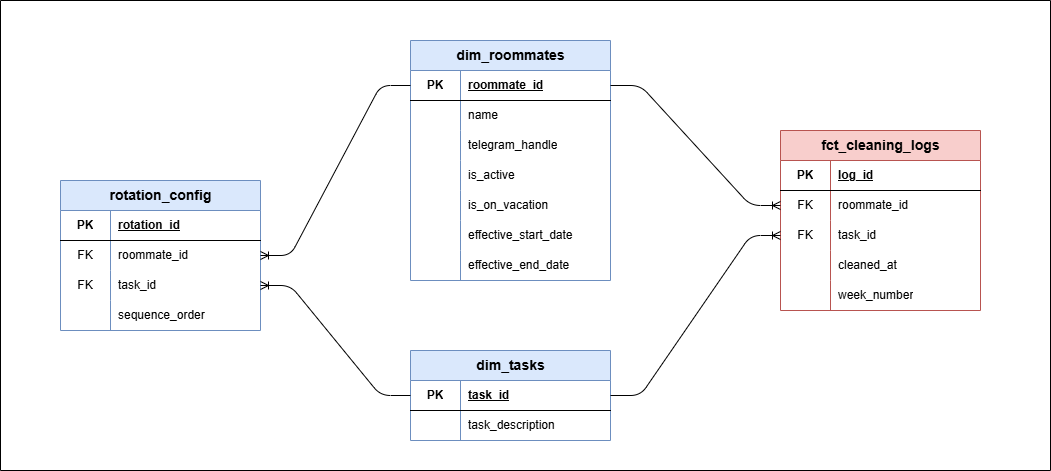

The diagram above was exported from draw.io. Its source (the exported page's mxGraphModel, read from the mxfile embedded in the PNG):
<mxGraphModel dx="2264" dy="731" grid="1" gridSize="10" guides="1" tooltips="1" connect="1" arrows="1" fold="1" page="1" pageScale="1" pageWidth="850" pageHeight="1100" math="0" shadow="0">
  <root>
    <mxCell id="0" />
    <mxCell id="1" parent="0" />
    <mxCell id="u7PiiqCuuDw808jMJodr-1" parent="1" style="shape=table;startSize=30;container=1;collapsible=1;childLayout=tableLayout;fixedRows=1;rowLines=0;fontStyle=1;align=center;resizeLast=1;html=1;fillColor=#dae8fc;strokeColor=#6c8ebf;" value="&lt;font style=&quot;font-size: 14px;&quot;&gt;dim_roommates&lt;/font&gt;" vertex="1">
      <mxGeometry height="240" width="200" x="190" y="110" as="geometry" />
    </mxCell>
    <mxCell id="u7PiiqCuuDw808jMJodr-2" parent="u7PiiqCuuDw808jMJodr-1" style="shape=tableRow;horizontal=0;startSize=0;swimlaneHead=0;swimlaneBody=0;fillColor=none;collapsible=0;dropTarget=0;points=[[0,0.5],[1,0.5]];portConstraint=eastwest;top=0;left=0;right=0;bottom=1;" value="" vertex="1">
      <mxGeometry height="30" width="200" y="30" as="geometry" />
    </mxCell>
    <mxCell id="u7PiiqCuuDw808jMJodr-3" parent="u7PiiqCuuDw808jMJodr-2" style="shape=partialRectangle;connectable=0;fillColor=none;top=0;left=0;bottom=0;right=0;fontStyle=1;overflow=hidden;whiteSpace=wrap;html=1;" value="PK" vertex="1">
      <mxGeometry height="30" width="50" as="geometry">
        <mxRectangle height="30" width="50" as="alternateBounds" />
      </mxGeometry>
    </mxCell>
    <mxCell id="u7PiiqCuuDw808jMJodr-4" parent="u7PiiqCuuDw808jMJodr-2" style="shape=partialRectangle;connectable=0;fillColor=none;top=0;left=0;bottom=0;right=0;align=left;spacingLeft=6;fontStyle=5;overflow=hidden;whiteSpace=wrap;html=1;" value="roommate_id" vertex="1">
      <mxGeometry height="30" width="150" x="50" as="geometry">
        <mxRectangle height="30" width="150" as="alternateBounds" />
      </mxGeometry>
    </mxCell>
    <mxCell id="u7PiiqCuuDw808jMJodr-5" parent="u7PiiqCuuDw808jMJodr-1" style="shape=tableRow;horizontal=0;startSize=0;swimlaneHead=0;swimlaneBody=0;fillColor=none;collapsible=0;dropTarget=0;points=[[0,0.5],[1,0.5]];portConstraint=eastwest;top=0;left=0;right=0;bottom=0;" value="" vertex="1">
      <mxGeometry height="30" width="200" y="60" as="geometry" />
    </mxCell>
    <mxCell id="u7PiiqCuuDw808jMJodr-6" parent="u7PiiqCuuDw808jMJodr-5" style="shape=partialRectangle;connectable=0;fillColor=none;top=0;left=0;bottom=0;right=0;editable=1;overflow=hidden;whiteSpace=wrap;html=1;" value="" vertex="1">
      <mxGeometry height="30" width="50" as="geometry">
        <mxRectangle height="30" width="50" as="alternateBounds" />
      </mxGeometry>
    </mxCell>
    <mxCell id="u7PiiqCuuDw808jMJodr-7" parent="u7PiiqCuuDw808jMJodr-5" style="shape=partialRectangle;connectable=0;fillColor=none;top=0;left=0;bottom=0;right=0;align=left;spacingLeft=6;overflow=hidden;whiteSpace=wrap;html=1;" value="name" vertex="1">
      <mxGeometry height="30" width="150" x="50" as="geometry">
        <mxRectangle height="30" width="150" as="alternateBounds" />
      </mxGeometry>
    </mxCell>
    <mxCell id="u7PiiqCuuDw808jMJodr-8" parent="u7PiiqCuuDw808jMJodr-1" style="shape=tableRow;horizontal=0;startSize=0;swimlaneHead=0;swimlaneBody=0;fillColor=none;collapsible=0;dropTarget=0;points=[[0,0.5],[1,0.5]];portConstraint=eastwest;top=0;left=0;right=0;bottom=0;" value="" vertex="1">
      <mxGeometry height="30" width="200" y="90" as="geometry" />
    </mxCell>
    <mxCell id="u7PiiqCuuDw808jMJodr-9" parent="u7PiiqCuuDw808jMJodr-8" style="shape=partialRectangle;connectable=0;fillColor=none;top=0;left=0;bottom=0;right=0;editable=1;overflow=hidden;whiteSpace=wrap;html=1;" value="" vertex="1">
      <mxGeometry height="30" width="50" as="geometry">
        <mxRectangle height="30" width="50" as="alternateBounds" />
      </mxGeometry>
    </mxCell>
    <mxCell id="u7PiiqCuuDw808jMJodr-10" parent="u7PiiqCuuDw808jMJodr-8" style="shape=partialRectangle;connectable=0;fillColor=none;top=0;left=0;bottom=0;right=0;align=left;spacingLeft=6;overflow=hidden;whiteSpace=wrap;html=1;" value="telegram_handle" vertex="1">
      <mxGeometry height="30" width="150" x="50" as="geometry">
        <mxRectangle height="30" width="150" as="alternateBounds" />
      </mxGeometry>
    </mxCell>
    <mxCell id="u7PiiqCuuDw808jMJodr-11" parent="u7PiiqCuuDw808jMJodr-1" style="shape=tableRow;horizontal=0;startSize=0;swimlaneHead=0;swimlaneBody=0;fillColor=none;collapsible=0;dropTarget=0;points=[[0,0.5],[1,0.5]];portConstraint=eastwest;top=0;left=0;right=0;bottom=0;" value="" vertex="1">
      <mxGeometry height="30" width="200" y="120" as="geometry" />
    </mxCell>
    <mxCell id="u7PiiqCuuDw808jMJodr-12" parent="u7PiiqCuuDw808jMJodr-11" style="shape=partialRectangle;connectable=0;fillColor=none;top=0;left=0;bottom=0;right=0;editable=1;overflow=hidden;whiteSpace=wrap;html=1;" value="" vertex="1">
      <mxGeometry height="30" width="50" as="geometry">
        <mxRectangle height="30" width="50" as="alternateBounds" />
      </mxGeometry>
    </mxCell>
    <mxCell id="u7PiiqCuuDw808jMJodr-13" parent="u7PiiqCuuDw808jMJodr-11" style="shape=partialRectangle;connectable=0;fillColor=none;top=0;left=0;bottom=0;right=0;align=left;spacingLeft=6;overflow=hidden;whiteSpace=wrap;html=1;" value="is_active" vertex="1">
      <mxGeometry height="30" width="150" x="50" as="geometry">
        <mxRectangle height="30" width="150" as="alternateBounds" />
      </mxGeometry>
    </mxCell>
    <mxCell id="u7PiiqCuuDw808jMJodr-14" parent="u7PiiqCuuDw808jMJodr-1" style="shape=tableRow;horizontal=0;startSize=0;swimlaneHead=0;swimlaneBody=0;fillColor=none;collapsible=0;dropTarget=0;points=[[0,0.5],[1,0.5]];portConstraint=eastwest;top=0;left=0;right=0;bottom=0;" value="" vertex="1">
      <mxGeometry height="30" width="200" y="150" as="geometry" />
    </mxCell>
    <mxCell id="u7PiiqCuuDw808jMJodr-15" parent="u7PiiqCuuDw808jMJodr-14" style="shape=partialRectangle;connectable=0;fillColor=none;top=0;left=0;bottom=0;right=0;editable=1;overflow=hidden;whiteSpace=wrap;html=1;" value="" vertex="1">
      <mxGeometry height="30" width="50" as="geometry">
        <mxRectangle height="30" width="50" as="alternateBounds" />
      </mxGeometry>
    </mxCell>
    <mxCell id="u7PiiqCuuDw808jMJodr-16" parent="u7PiiqCuuDw808jMJodr-14" style="shape=partialRectangle;connectable=0;fillColor=none;top=0;left=0;bottom=0;right=0;align=left;spacingLeft=6;overflow=hidden;whiteSpace=wrap;html=1;" value="is_on_vacation" vertex="1">
      <mxGeometry height="30" width="150" x="50" as="geometry">
        <mxRectangle height="30" width="150" as="alternateBounds" />
      </mxGeometry>
    </mxCell>
    <mxCell id="u7PiiqCuuDw808jMJodr-17" parent="u7PiiqCuuDw808jMJodr-1" style="shape=tableRow;horizontal=0;startSize=0;swimlaneHead=0;swimlaneBody=0;fillColor=none;collapsible=0;dropTarget=0;points=[[0,0.5],[1,0.5]];portConstraint=eastwest;top=0;left=0;right=0;bottom=0;" value="" vertex="1">
      <mxGeometry height="30" width="200" y="180" as="geometry" />
    </mxCell>
    <mxCell id="u7PiiqCuuDw808jMJodr-18" parent="u7PiiqCuuDw808jMJodr-17" style="shape=partialRectangle;connectable=0;fillColor=none;top=0;left=0;bottom=0;right=0;editable=1;overflow=hidden;whiteSpace=wrap;html=1;" value="" vertex="1">
      <mxGeometry height="30" width="50" as="geometry">
        <mxRectangle height="30" width="50" as="alternateBounds" />
      </mxGeometry>
    </mxCell>
    <mxCell id="u7PiiqCuuDw808jMJodr-19" parent="u7PiiqCuuDw808jMJodr-17" style="shape=partialRectangle;connectable=0;fillColor=none;top=0;left=0;bottom=0;right=0;align=left;spacingLeft=6;overflow=hidden;whiteSpace=wrap;html=1;" value="effective_start_date" vertex="1">
      <mxGeometry height="30" width="150" x="50" as="geometry">
        <mxRectangle height="30" width="150" as="alternateBounds" />
      </mxGeometry>
    </mxCell>
    <mxCell id="u7PiiqCuuDw808jMJodr-20" parent="u7PiiqCuuDw808jMJodr-1" style="shape=tableRow;horizontal=0;startSize=0;swimlaneHead=0;swimlaneBody=0;fillColor=none;collapsible=0;dropTarget=0;points=[[0,0.5],[1,0.5]];portConstraint=eastwest;top=0;left=0;right=0;bottom=0;" value="" vertex="1">
      <mxGeometry height="30" width="200" y="210" as="geometry" />
    </mxCell>
    <mxCell id="u7PiiqCuuDw808jMJodr-21" parent="u7PiiqCuuDw808jMJodr-20" style="shape=partialRectangle;connectable=0;fillColor=none;top=0;left=0;bottom=0;right=0;editable=1;overflow=hidden;whiteSpace=wrap;html=1;" value="" vertex="1">
      <mxGeometry height="30" width="50" as="geometry">
        <mxRectangle height="30" width="50" as="alternateBounds" />
      </mxGeometry>
    </mxCell>
    <mxCell id="u7PiiqCuuDw808jMJodr-22" parent="u7PiiqCuuDw808jMJodr-20" style="shape=partialRectangle;connectable=0;fillColor=none;top=0;left=0;bottom=0;right=0;align=left;spacingLeft=6;overflow=hidden;whiteSpace=wrap;html=1;" value="effective_end_date" vertex="1">
      <mxGeometry height="30" width="150" x="50" as="geometry">
        <mxRectangle height="30" width="150" as="alternateBounds" />
      </mxGeometry>
    </mxCell>
    <mxCell id="u7PiiqCuuDw808jMJodr-44" parent="1" style="shape=table;startSize=30;container=1;collapsible=1;childLayout=tableLayout;fixedRows=1;rowLines=0;fontStyle=1;align=center;resizeLast=1;html=1;fillColor=#dae8fc;strokeColor=#6c8ebf;" value="&lt;font style=&quot;font-size: 14px;&quot;&gt;dim_tasks&lt;/font&gt;" vertex="1">
      <mxGeometry height="90" width="200" x="190" y="420" as="geometry" />
    </mxCell>
    <mxCell id="u7PiiqCuuDw808jMJodr-45" parent="u7PiiqCuuDw808jMJodr-44" style="shape=tableRow;horizontal=0;startSize=0;swimlaneHead=0;swimlaneBody=0;fillColor=none;collapsible=0;dropTarget=0;points=[[0,0.5],[1,0.5]];portConstraint=eastwest;top=0;left=0;right=0;bottom=1;" value="" vertex="1">
      <mxGeometry height="30" width="200" y="30" as="geometry" />
    </mxCell>
    <mxCell id="u7PiiqCuuDw808jMJodr-46" parent="u7PiiqCuuDw808jMJodr-45" style="shape=partialRectangle;connectable=0;fillColor=none;top=0;left=0;bottom=0;right=0;fontStyle=1;overflow=hidden;whiteSpace=wrap;html=1;" value="PK" vertex="1">
      <mxGeometry height="30" width="50" as="geometry">
        <mxRectangle height="30" width="50" as="alternateBounds" />
      </mxGeometry>
    </mxCell>
    <mxCell id="u7PiiqCuuDw808jMJodr-47" parent="u7PiiqCuuDw808jMJodr-45" style="shape=partialRectangle;connectable=0;fillColor=none;top=0;left=0;bottom=0;right=0;align=left;spacingLeft=6;fontStyle=5;overflow=hidden;whiteSpace=wrap;html=1;" value="task_id" vertex="1">
      <mxGeometry height="30" width="150" x="50" as="geometry">
        <mxRectangle height="30" width="150" as="alternateBounds" />
      </mxGeometry>
    </mxCell>
    <mxCell id="u7PiiqCuuDw808jMJodr-48" parent="u7PiiqCuuDw808jMJodr-44" style="shape=tableRow;horizontal=0;startSize=0;swimlaneHead=0;swimlaneBody=0;fillColor=none;collapsible=0;dropTarget=0;points=[[0,0.5],[1,0.5]];portConstraint=eastwest;top=0;left=0;right=0;bottom=0;" value="" vertex="1">
      <mxGeometry height="30" width="200" y="60" as="geometry" />
    </mxCell>
    <mxCell id="u7PiiqCuuDw808jMJodr-49" parent="u7PiiqCuuDw808jMJodr-48" style="shape=partialRectangle;connectable=0;fillColor=none;top=0;left=0;bottom=0;right=0;editable=1;overflow=hidden;whiteSpace=wrap;html=1;" value="" vertex="1">
      <mxGeometry height="30" width="50" as="geometry">
        <mxRectangle height="30" width="50" as="alternateBounds" />
      </mxGeometry>
    </mxCell>
    <mxCell id="u7PiiqCuuDw808jMJodr-50" parent="u7PiiqCuuDw808jMJodr-48" style="shape=partialRectangle;connectable=0;fillColor=none;top=0;left=0;bottom=0;right=0;align=left;spacingLeft=6;overflow=hidden;whiteSpace=wrap;html=1;" value="task_description" vertex="1">
      <mxGeometry height="30" width="150" x="50" as="geometry">
        <mxRectangle height="30" width="150" as="alternateBounds" />
      </mxGeometry>
    </mxCell>
    <mxCell id="u7PiiqCuuDw808jMJodr-66" parent="1" style="shape=table;startSize=30;container=1;collapsible=1;childLayout=tableLayout;fixedRows=1;rowLines=0;fontStyle=1;align=center;resizeLast=1;html=1;fillColor=#dae8fc;strokeColor=#6c8ebf;" value="&lt;font style=&quot;font-size: 14px;&quot;&gt;rotation_config&lt;/font&gt;" vertex="1">
      <mxGeometry height="150" width="200" x="-160" y="250" as="geometry" />
    </mxCell>
    <mxCell id="u7PiiqCuuDw808jMJodr-67" parent="u7PiiqCuuDw808jMJodr-66" style="shape=tableRow;horizontal=0;startSize=0;swimlaneHead=0;swimlaneBody=0;fillColor=none;collapsible=0;dropTarget=0;points=[[0,0.5],[1,0.5]];portConstraint=eastwest;top=0;left=0;right=0;bottom=1;" value="" vertex="1">
      <mxGeometry height="30" width="200" y="30" as="geometry" />
    </mxCell>
    <mxCell id="u7PiiqCuuDw808jMJodr-68" parent="u7PiiqCuuDw808jMJodr-67" style="shape=partialRectangle;connectable=0;fillColor=none;top=0;left=0;bottom=0;right=0;fontStyle=1;overflow=hidden;whiteSpace=wrap;html=1;" value="PK" vertex="1">
      <mxGeometry height="30" width="50" as="geometry">
        <mxRectangle height="30" width="50" as="alternateBounds" />
      </mxGeometry>
    </mxCell>
    <mxCell id="u7PiiqCuuDw808jMJodr-69" parent="u7PiiqCuuDw808jMJodr-67" style="shape=partialRectangle;connectable=0;fillColor=none;top=0;left=0;bottom=0;right=0;align=left;spacingLeft=6;fontStyle=5;overflow=hidden;whiteSpace=wrap;html=1;" value="rotation_id" vertex="1">
      <mxGeometry height="30" width="150" x="50" as="geometry">
        <mxRectangle height="30" width="150" as="alternateBounds" />
      </mxGeometry>
    </mxCell>
    <mxCell id="u7PiiqCuuDw808jMJodr-70" parent="u7PiiqCuuDw808jMJodr-66" style="shape=tableRow;horizontal=0;startSize=0;swimlaneHead=0;swimlaneBody=0;fillColor=none;collapsible=0;dropTarget=0;points=[[0,0.5],[1,0.5]];portConstraint=eastwest;top=0;left=0;right=0;bottom=0;" value="" vertex="1">
      <mxGeometry height="30" width="200" y="60" as="geometry" />
    </mxCell>
    <mxCell id="u7PiiqCuuDw808jMJodr-71" parent="u7PiiqCuuDw808jMJodr-70" style="shape=partialRectangle;connectable=0;fillColor=none;top=0;left=0;bottom=0;right=0;editable=1;overflow=hidden;whiteSpace=wrap;html=1;" value="FK" vertex="1">
      <mxGeometry height="30" width="50" as="geometry">
        <mxRectangle height="30" width="50" as="alternateBounds" />
      </mxGeometry>
    </mxCell>
    <mxCell id="u7PiiqCuuDw808jMJodr-72" parent="u7PiiqCuuDw808jMJodr-70" style="shape=partialRectangle;connectable=0;fillColor=none;top=0;left=0;bottom=0;right=0;align=left;spacingLeft=6;overflow=hidden;whiteSpace=wrap;html=1;" value="roommate_id" vertex="1">
      <mxGeometry height="30" width="150" x="50" as="geometry">
        <mxRectangle height="30" width="150" as="alternateBounds" />
      </mxGeometry>
    </mxCell>
    <mxCell id="u7PiiqCuuDw808jMJodr-73" parent="u7PiiqCuuDw808jMJodr-66" style="shape=tableRow;horizontal=0;startSize=0;swimlaneHead=0;swimlaneBody=0;fillColor=none;collapsible=0;dropTarget=0;points=[[0,0.5],[1,0.5]];portConstraint=eastwest;top=0;left=0;right=0;bottom=0;" value="" vertex="1">
      <mxGeometry height="30" width="200" y="90" as="geometry" />
    </mxCell>
    <mxCell id="u7PiiqCuuDw808jMJodr-74" parent="u7PiiqCuuDw808jMJodr-73" style="shape=partialRectangle;connectable=0;fillColor=none;top=0;left=0;bottom=0;right=0;editable=1;overflow=hidden;whiteSpace=wrap;html=1;" value="FK" vertex="1">
      <mxGeometry height="30" width="50" as="geometry">
        <mxRectangle height="30" width="50" as="alternateBounds" />
      </mxGeometry>
    </mxCell>
    <mxCell id="u7PiiqCuuDw808jMJodr-75" parent="u7PiiqCuuDw808jMJodr-73" style="shape=partialRectangle;connectable=0;fillColor=none;top=0;left=0;bottom=0;right=0;align=left;spacingLeft=6;overflow=hidden;whiteSpace=wrap;html=1;" value="task_id" vertex="1">
      <mxGeometry height="30" width="150" x="50" as="geometry">
        <mxRectangle height="30" width="150" as="alternateBounds" />
      </mxGeometry>
    </mxCell>
    <mxCell id="u7PiiqCuuDw808jMJodr-76" parent="u7PiiqCuuDw808jMJodr-66" style="shape=tableRow;horizontal=0;startSize=0;swimlaneHead=0;swimlaneBody=0;fillColor=none;collapsible=0;dropTarget=0;points=[[0,0.5],[1,0.5]];portConstraint=eastwest;top=0;left=0;right=0;bottom=0;" value="" vertex="1">
      <mxGeometry height="30" width="200" y="120" as="geometry" />
    </mxCell>
    <mxCell id="u7PiiqCuuDw808jMJodr-77" parent="u7PiiqCuuDw808jMJodr-76" style="shape=partialRectangle;connectable=0;fillColor=none;top=0;left=0;bottom=0;right=0;editable=1;overflow=hidden;whiteSpace=wrap;html=1;" value="" vertex="1">
      <mxGeometry height="30" width="50" as="geometry">
        <mxRectangle height="30" width="50" as="alternateBounds" />
      </mxGeometry>
    </mxCell>
    <mxCell id="u7PiiqCuuDw808jMJodr-78" parent="u7PiiqCuuDw808jMJodr-76" style="shape=partialRectangle;connectable=0;fillColor=none;top=0;left=0;bottom=0;right=0;align=left;spacingLeft=6;overflow=hidden;whiteSpace=wrap;html=1;" value="sequence_order" vertex="1">
      <mxGeometry height="30" width="150" x="50" as="geometry">
        <mxRectangle height="30" width="150" as="alternateBounds" />
      </mxGeometry>
    </mxCell>
    <mxCell id="u7PiiqCuuDw808jMJodr-88" parent="1" style="shape=table;startSize=30;container=1;collapsible=1;childLayout=tableLayout;fixedRows=1;rowLines=0;fontStyle=1;align=center;resizeLast=1;html=1;fillColor=#f8cecc;strokeColor=#b85450;" value="&lt;font style=&quot;font-size: 14px;&quot;&gt;fct_cleaning_logs&lt;/font&gt;" vertex="1">
      <mxGeometry height="180" width="200" x="560" y="200" as="geometry" />
    </mxCell>
    <mxCell id="u7PiiqCuuDw808jMJodr-89" parent="u7PiiqCuuDw808jMJodr-88" style="shape=tableRow;horizontal=0;startSize=0;swimlaneHead=0;swimlaneBody=0;fillColor=none;collapsible=0;dropTarget=0;points=[[0,0.5],[1,0.5]];portConstraint=eastwest;top=0;left=0;right=0;bottom=1;" value="" vertex="1">
      <mxGeometry height="30" width="200" y="30" as="geometry" />
    </mxCell>
    <mxCell id="u7PiiqCuuDw808jMJodr-90" parent="u7PiiqCuuDw808jMJodr-89" style="shape=partialRectangle;connectable=0;fillColor=none;top=0;left=0;bottom=0;right=0;fontStyle=1;overflow=hidden;whiteSpace=wrap;html=1;" value="PK" vertex="1">
      <mxGeometry height="30" width="50" as="geometry">
        <mxRectangle height="30" width="50" as="alternateBounds" />
      </mxGeometry>
    </mxCell>
    <mxCell id="u7PiiqCuuDw808jMJodr-91" parent="u7PiiqCuuDw808jMJodr-89" style="shape=partialRectangle;connectable=0;fillColor=none;top=0;left=0;bottom=0;right=0;align=left;spacingLeft=6;fontStyle=5;overflow=hidden;whiteSpace=wrap;html=1;" value="log_id" vertex="1">
      <mxGeometry height="30" width="150" x="50" as="geometry">
        <mxRectangle height="30" width="150" as="alternateBounds" />
      </mxGeometry>
    </mxCell>
    <mxCell id="u7PiiqCuuDw808jMJodr-92" parent="u7PiiqCuuDw808jMJodr-88" style="shape=tableRow;horizontal=0;startSize=0;swimlaneHead=0;swimlaneBody=0;fillColor=none;collapsible=0;dropTarget=0;points=[[0,0.5],[1,0.5]];portConstraint=eastwest;top=0;left=0;right=0;bottom=0;" value="" vertex="1">
      <mxGeometry height="30" width="200" y="60" as="geometry" />
    </mxCell>
    <mxCell id="u7PiiqCuuDw808jMJodr-93" parent="u7PiiqCuuDw808jMJodr-92" style="shape=partialRectangle;connectable=0;fillColor=none;top=0;left=0;bottom=0;right=0;editable=1;overflow=hidden;whiteSpace=wrap;html=1;" value="FK" vertex="1">
      <mxGeometry height="30" width="50" as="geometry">
        <mxRectangle height="30" width="50" as="alternateBounds" />
      </mxGeometry>
    </mxCell>
    <mxCell id="u7PiiqCuuDw808jMJodr-94" parent="u7PiiqCuuDw808jMJodr-92" style="shape=partialRectangle;connectable=0;fillColor=none;top=0;left=0;bottom=0;right=0;align=left;spacingLeft=6;overflow=hidden;whiteSpace=wrap;html=1;" value="roommate_id" vertex="1">
      <mxGeometry height="30" width="150" x="50" as="geometry">
        <mxRectangle height="30" width="150" as="alternateBounds" />
      </mxGeometry>
    </mxCell>
    <mxCell id="u7PiiqCuuDw808jMJodr-95" parent="u7PiiqCuuDw808jMJodr-88" style="shape=tableRow;horizontal=0;startSize=0;swimlaneHead=0;swimlaneBody=0;fillColor=none;collapsible=0;dropTarget=0;points=[[0,0.5],[1,0.5]];portConstraint=eastwest;top=0;left=0;right=0;bottom=0;" value="" vertex="1">
      <mxGeometry height="30" width="200" y="90" as="geometry" />
    </mxCell>
    <mxCell id="u7PiiqCuuDw808jMJodr-96" parent="u7PiiqCuuDw808jMJodr-95" style="shape=partialRectangle;connectable=0;fillColor=none;top=0;left=0;bottom=0;right=0;editable=1;overflow=hidden;whiteSpace=wrap;html=1;" value="FK" vertex="1">
      <mxGeometry height="30" width="50" as="geometry">
        <mxRectangle height="30" width="50" as="alternateBounds" />
      </mxGeometry>
    </mxCell>
    <mxCell id="u7PiiqCuuDw808jMJodr-97" parent="u7PiiqCuuDw808jMJodr-95" style="shape=partialRectangle;connectable=0;fillColor=none;top=0;left=0;bottom=0;right=0;align=left;spacingLeft=6;overflow=hidden;whiteSpace=wrap;html=1;" value="task_id" vertex="1">
      <mxGeometry height="30" width="150" x="50" as="geometry">
        <mxRectangle height="30" width="150" as="alternateBounds" />
      </mxGeometry>
    </mxCell>
    <mxCell id="u7PiiqCuuDw808jMJodr-98" parent="u7PiiqCuuDw808jMJodr-88" style="shape=tableRow;horizontal=0;startSize=0;swimlaneHead=0;swimlaneBody=0;fillColor=none;collapsible=0;dropTarget=0;points=[[0,0.5],[1,0.5]];portConstraint=eastwest;top=0;left=0;right=0;bottom=0;" value="" vertex="1">
      <mxGeometry height="30" width="200" y="120" as="geometry" />
    </mxCell>
    <mxCell id="u7PiiqCuuDw808jMJodr-99" parent="u7PiiqCuuDw808jMJodr-98" style="shape=partialRectangle;connectable=0;fillColor=none;top=0;left=0;bottom=0;right=0;editable=1;overflow=hidden;whiteSpace=wrap;html=1;" value="" vertex="1">
      <mxGeometry height="30" width="50" as="geometry">
        <mxRectangle height="30" width="50" as="alternateBounds" />
      </mxGeometry>
    </mxCell>
    <mxCell id="u7PiiqCuuDw808jMJodr-100" parent="u7PiiqCuuDw808jMJodr-98" style="shape=partialRectangle;connectable=0;fillColor=none;top=0;left=0;bottom=0;right=0;align=left;spacingLeft=6;overflow=hidden;whiteSpace=wrap;html=1;" value="cleaned_at" vertex="1">
      <mxGeometry height="30" width="150" x="50" as="geometry">
        <mxRectangle height="30" width="150" as="alternateBounds" />
      </mxGeometry>
    </mxCell>
    <mxCell id="u7PiiqCuuDw808jMJodr-101" parent="u7PiiqCuuDw808jMJodr-88" style="shape=tableRow;horizontal=0;startSize=0;swimlaneHead=0;swimlaneBody=0;fillColor=none;collapsible=0;dropTarget=0;points=[[0,0.5],[1,0.5]];portConstraint=eastwest;top=0;left=0;right=0;bottom=0;" value="" vertex="1">
      <mxGeometry height="30" width="200" y="150" as="geometry" />
    </mxCell>
    <mxCell id="u7PiiqCuuDw808jMJodr-102" parent="u7PiiqCuuDw808jMJodr-101" style="shape=partialRectangle;connectable=0;fillColor=none;top=0;left=0;bottom=0;right=0;editable=1;overflow=hidden;whiteSpace=wrap;html=1;" value="" vertex="1">
      <mxGeometry height="30" width="50" as="geometry">
        <mxRectangle height="30" width="50" as="alternateBounds" />
      </mxGeometry>
    </mxCell>
    <mxCell id="u7PiiqCuuDw808jMJodr-103" parent="u7PiiqCuuDw808jMJodr-101" style="shape=partialRectangle;connectable=0;fillColor=none;top=0;left=0;bottom=0;right=0;align=left;spacingLeft=6;overflow=hidden;whiteSpace=wrap;html=1;" value="week_number" vertex="1">
      <mxGeometry height="30" width="150" x="50" as="geometry">
        <mxRectangle height="30" width="150" as="alternateBounds" />
      </mxGeometry>
    </mxCell>
    <mxCell id="u7PiiqCuuDw808jMJodr-104" edge="1" parent="1" source="u7PiiqCuuDw808jMJodr-2" style="edgeStyle=entityRelationEdgeStyle;fontSize=12;html=1;endArrow=ERoneToMany;rounded=1;exitX=1;exitY=0.5;exitDx=0;exitDy=0;entryX=0;entryY=0.5;entryDx=0;entryDy=0;curved=0;" target="u7PiiqCuuDw808jMJodr-92" value="">
      <mxGeometry height="100" relative="1" width="100" as="geometry">
        <mxPoint x="430" y="430" as="sourcePoint" />
        <mxPoint x="530" y="330" as="targetPoint" />
      </mxGeometry>
    </mxCell>
    <mxCell id="u7PiiqCuuDw808jMJodr-105" edge="1" parent="1" source="u7PiiqCuuDw808jMJodr-45" style="edgeStyle=entityRelationEdgeStyle;fontSize=12;html=1;endArrow=ERoneToMany;rounded=1;exitX=1;exitY=0.5;exitDx=0;exitDy=0;entryX=0;entryY=0.5;entryDx=0;entryDy=0;curved=0;" target="u7PiiqCuuDw808jMJodr-95" value="">
      <mxGeometry height="100" relative="1" width="100" as="geometry">
        <mxPoint x="460" y="400" as="sourcePoint" />
        <mxPoint x="610" y="600" as="targetPoint" />
      </mxGeometry>
    </mxCell>
    <mxCell id="u7PiiqCuuDw808jMJodr-109" edge="1" parent="1" source="u7PiiqCuuDw808jMJodr-45" style="edgeStyle=entityRelationEdgeStyle;fontSize=12;html=1;endArrow=ERoneToMany;rounded=1;exitX=0;exitY=0.5;exitDx=0;exitDy=0;entryX=1;entryY=0.5;entryDx=0;entryDy=0;curved=0;" target="u7PiiqCuuDw808jMJodr-73" value="">
      <mxGeometry height="100" relative="1" width="100" as="geometry">
        <mxPoint x="500" y="520" as="sourcePoint" />
        <mxPoint x="670" y="360" as="targetPoint" />
      </mxGeometry>
    </mxCell>
    <mxCell id="u7PiiqCuuDw808jMJodr-110" edge="1" parent="1" source="u7PiiqCuuDw808jMJodr-2" style="edgeStyle=entityRelationEdgeStyle;fontSize=12;html=1;endArrow=ERoneToMany;rounded=1;exitX=0;exitY=0.5;exitDx=0;exitDy=0;entryX=1;entryY=0.5;entryDx=0;entryDy=0;curved=0;" target="u7PiiqCuuDw808jMJodr-70" value="">
      <mxGeometry height="100" relative="1" width="100" as="geometry">
        <mxPoint x="240" y="490" as="sourcePoint" />
        <mxPoint x="90" y="380" as="targetPoint" />
      </mxGeometry>
    </mxCell>
    <mxCell id="u7PiiqCuuDw808jMJodr-111" parent="1" style="swimlane;startSize=0;" value="" vertex="1">
      <mxGeometry height="470" width="1050" x="-220" y="70" as="geometry" />
    </mxCell>
  </root>
</mxGraphModel>